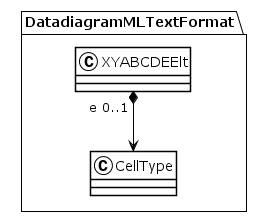

The diagram above was rendered by PlantUML. Its source (embedded in the PNG):
@startuml
!theme plain
package DatadiagramMLTextFormat {
class XYABCDEElt {
}
XYABCDEElt "e 0..1" *--> CellType
class CellType {
}
}
@enduml